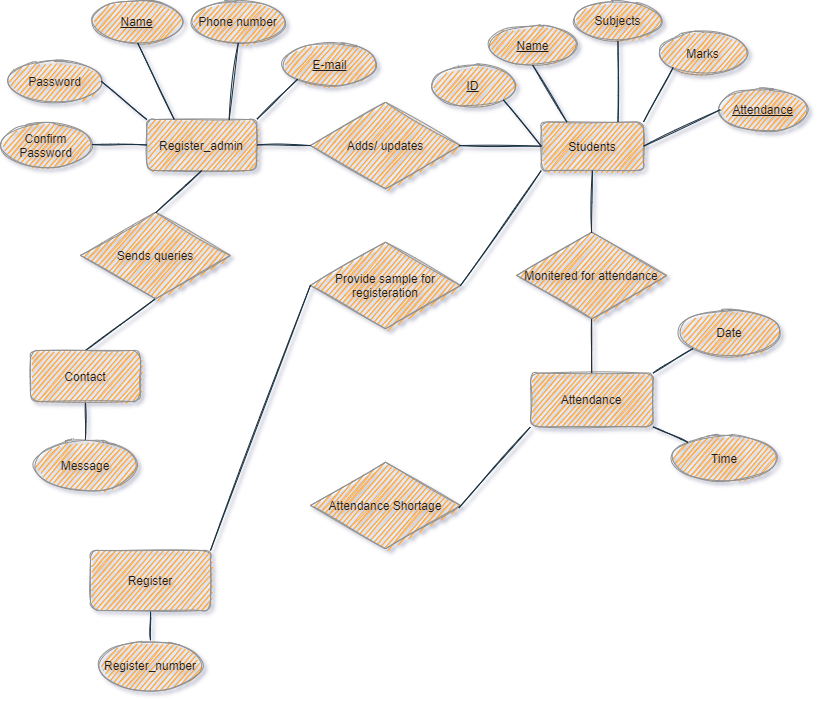

The diagram above was exported from draw.io. Its source (the exported page's mxGraphModel, read from the mxfile embedded in the PNG):
<mxGraphModel dx="868" dy="563" grid="0" gridSize="10" guides="1" tooltips="1" connect="1" arrows="1" fold="1" page="1" pageScale="1" pageWidth="850" pageHeight="1100" background="none" math="0" shadow="1" extFonts="Permanent Marker^https://fonts.googleapis.com/css?family=Permanent+Marker">
  <root>
    <mxCell id="0" />
    <mxCell id="1" parent="0" />
    <mxCell id="sT6DB3p8xvieUuNdIyiT-24" value="" style="group;fontColor=#1A1A1A;sketch=1;rounded=1;" parent="1" vertex="1" connectable="0">
      <mxGeometry x="30" y="140" width="375" height="170" as="geometry" />
    </mxCell>
    <mxCell id="sT6DB3p8xvieUuNdIyiT-3" value="Register_admin" style="whiteSpace=wrap;html=1;fillColor=#F5AB50;strokeColor=#909090;fontColor=#1A1A1A;sketch=1;rounded=1;" parent="sT6DB3p8xvieUuNdIyiT-24" vertex="1">
      <mxGeometry x="146.3414634146342" y="119.00000000000001" width="109.75609756097568" height="50.99999999999998" as="geometry" />
    </mxCell>
    <mxCell id="sT6DB3p8xvieUuNdIyiT-6" value="&lt;u&gt;Name&lt;/u&gt;" style="ellipse;whiteSpace=wrap;html=1;fillColor=#F5AB50;strokeColor=#909090;fontColor=#1A1A1A;sketch=1;rounded=1;" parent="sT6DB3p8xvieUuNdIyiT-24" vertex="1">
      <mxGeometry x="91.46341463414637" width="91.46341463414637" height="42.5" as="geometry" />
    </mxCell>
    <mxCell id="sT6DB3p8xvieUuNdIyiT-9" value="Confirm Password" style="ellipse;whiteSpace=wrap;html=1;fillColor=#F5AB50;strokeColor=#909090;fontColor=#1A1A1A;sketch=1;rounded=1;" parent="sT6DB3p8xvieUuNdIyiT-24" vertex="1">
      <mxGeometry y="123.2500000000001" width="91.46341463414637" height="42.5" as="geometry" />
    </mxCell>
    <mxCell id="sT6DB3p8xvieUuNdIyiT-10" value="Password" style="ellipse;whiteSpace=wrap;html=1;fillColor=#F5AB50;strokeColor=#909090;fontColor=#1A1A1A;sketch=1;rounded=1;" parent="sT6DB3p8xvieUuNdIyiT-24" vertex="1">
      <mxGeometry x="9.146341463414638" y="59.50000000000001" width="91.46341463414637" height="42.5" as="geometry" />
    </mxCell>
    <mxCell id="sT6DB3p8xvieUuNdIyiT-11" value="Phone number" style="ellipse;whiteSpace=wrap;html=1;fillColor=#F5AB50;strokeColor=#909090;fontColor=#1A1A1A;sketch=1;rounded=1;" parent="sT6DB3p8xvieUuNdIyiT-24" vertex="1">
      <mxGeometry x="192.07317073170745" width="91.46341463414637" height="42.5" as="geometry" />
    </mxCell>
    <mxCell id="sT6DB3p8xvieUuNdIyiT-12" value="&lt;u&gt;E-mail&lt;/u&gt;" style="ellipse;whiteSpace=wrap;html=1;fillColor=#F5AB50;strokeColor=#909090;fontColor=#1A1A1A;sketch=1;rounded=1;" parent="sT6DB3p8xvieUuNdIyiT-24" vertex="1">
      <mxGeometry x="283.53658536585385" y="42.5" width="91.46341463414637" height="42.5" as="geometry" />
    </mxCell>
    <mxCell id="sT6DB3p8xvieUuNdIyiT-15" value="" style="endArrow=none;html=1;exitX=1;exitY=0;exitDx=0;exitDy=0;entryX=0;entryY=1;entryDx=0;entryDy=0;strokeColor=#182E3E;fontColor=#1A1A1A;sketch=1;labelBackgroundColor=#EEEEEE;" parent="sT6DB3p8xvieUuNdIyiT-24" source="sT6DB3p8xvieUuNdIyiT-3" target="sT6DB3p8xvieUuNdIyiT-12" edge="1">
      <mxGeometry width="50" height="50" relative="1" as="geometry">
        <mxPoint x="338.41463414634165" y="119.00000000000001" as="sourcePoint" />
        <mxPoint x="384.1463414634149" y="76.49999999999997" as="targetPoint" />
      </mxGeometry>
    </mxCell>
    <mxCell id="sT6DB3p8xvieUuNdIyiT-16" value="" style="endArrow=none;html=1;entryX=0.5;entryY=1;entryDx=0;entryDy=0;exitX=0.75;exitY=0;exitDx=0;exitDy=0;strokeColor=#182E3E;fontColor=#1A1A1A;sketch=1;labelBackgroundColor=#EEEEEE;" parent="sT6DB3p8xvieUuNdIyiT-24" source="sT6DB3p8xvieUuNdIyiT-3" target="sT6DB3p8xvieUuNdIyiT-11" edge="1">
      <mxGeometry width="50" height="50" relative="1" as="geometry">
        <mxPoint x="338.41463414634165" y="119.00000000000001" as="sourcePoint" />
        <mxPoint x="384.1463414634149" y="76.49999999999997" as="targetPoint" />
      </mxGeometry>
    </mxCell>
    <mxCell id="sT6DB3p8xvieUuNdIyiT-17" value="" style="endArrow=none;html=1;entryX=0.5;entryY=1;entryDx=0;entryDy=0;exitX=0.25;exitY=0;exitDx=0;exitDy=0;strokeColor=#182E3E;fontColor=#1A1A1A;sketch=1;labelBackgroundColor=#EEEEEE;" parent="sT6DB3p8xvieUuNdIyiT-24" source="sT6DB3p8xvieUuNdIyiT-3" target="sT6DB3p8xvieUuNdIyiT-6" edge="1">
      <mxGeometry width="50" height="50" relative="1" as="geometry">
        <mxPoint x="237.80487804878055" y="127.5" as="sourcePoint" />
        <mxPoint x="246.95121951219525" y="50.99999999999998" as="targetPoint" />
      </mxGeometry>
    </mxCell>
    <mxCell id="sT6DB3p8xvieUuNdIyiT-18" value="" style="endArrow=none;html=1;entryX=0;entryY=0;entryDx=0;entryDy=0;exitX=1;exitY=0.5;exitDx=0;exitDy=0;strokeColor=#182E3E;fontColor=#1A1A1A;sketch=1;labelBackgroundColor=#EEEEEE;" parent="sT6DB3p8xvieUuNdIyiT-24" source="sT6DB3p8xvieUuNdIyiT-10" target="sT6DB3p8xvieUuNdIyiT-3" edge="1">
      <mxGeometry width="50" height="50" relative="1" as="geometry">
        <mxPoint x="246.95121951219525" y="135.99999999999991" as="sourcePoint" />
        <mxPoint x="256.0975609756096" y="59.50000000000001" as="targetPoint" />
      </mxGeometry>
    </mxCell>
    <mxCell id="sT6DB3p8xvieUuNdIyiT-19" value="" style="endArrow=none;html=1;exitX=0;exitY=0.5;exitDx=0;exitDy=0;strokeColor=#182E3E;fontColor=#1A1A1A;sketch=1;labelBackgroundColor=#EEEEEE;" parent="sT6DB3p8xvieUuNdIyiT-24" source="sT6DB3p8xvieUuNdIyiT-3" target="sT6DB3p8xvieUuNdIyiT-9" edge="1">
      <mxGeometry width="50" height="50" relative="1" as="geometry">
        <mxPoint x="256.0975609756096" y="144.5000000000001" as="sourcePoint" />
        <mxPoint x="265.2439024390247" y="67.99999999999996" as="targetPoint" />
      </mxGeometry>
    </mxCell>
    <mxCell id="sT6DB3p8xvieUuNdIyiT-30" value="" style="group;fontColor=#1A1A1A;sketch=1;rounded=1;" parent="1" vertex="1" connectable="0">
      <mxGeometry x="460" y="140" width="375" height="170" as="geometry" />
    </mxCell>
    <mxCell id="sT6DB3p8xvieUuNdIyiT-4" value="Students" style="whiteSpace=wrap;html=1;fillColor=#F5AB50;strokeColor=#909090;fontColor=#1A1A1A;sketch=1;rounded=1;" parent="sT6DB3p8xvieUuNdIyiT-30" vertex="1">
      <mxGeometry x="110.79545454545455" y="121.42857142857143" width="102.27272727272728" height="48.57142857142857" as="geometry" />
    </mxCell>
    <mxCell id="sT6DB3p8xvieUuNdIyiT-7" value="&lt;u&gt;ID&lt;/u&gt;" style="ellipse;whiteSpace=wrap;html=1;fillColor=#F5AB50;strokeColor=#909090;fontColor=#1A1A1A;sketch=1;rounded=1;" parent="sT6DB3p8xvieUuNdIyiT-30" vertex="1">
      <mxGeometry y="64.76190476190476" width="85.22727272727273" height="40.476190476190474" as="geometry" />
    </mxCell>
    <mxCell id="sT6DB3p8xvieUuNdIyiT-20" value="&lt;u&gt;Attendance&lt;/u&gt;" style="ellipse;whiteSpace=wrap;html=1;fillColor=#F5AB50;strokeColor=#909090;fontColor=#1A1A1A;sketch=1;rounded=1;" parent="sT6DB3p8xvieUuNdIyiT-30" vertex="1">
      <mxGeometry x="289.77272727272725" y="89.04761904761905" width="85.22727272727273" height="40.476190476190474" as="geometry" />
    </mxCell>
    <mxCell id="sT6DB3p8xvieUuNdIyiT-21" value="Marks" style="ellipse;whiteSpace=wrap;html=1;fillColor=#F5AB50;strokeColor=#909090;fontColor=#1A1A1A;sketch=1;rounded=1;" parent="sT6DB3p8xvieUuNdIyiT-30" vertex="1">
      <mxGeometry x="230.11363636363637" y="32.38095238095238" width="85.22727272727273" height="40.476190476190474" as="geometry" />
    </mxCell>
    <mxCell id="sT6DB3p8xvieUuNdIyiT-22" value="Subjects" style="ellipse;whiteSpace=wrap;html=1;fillColor=#F5AB50;strokeColor=#909090;fontColor=#1A1A1A;sketch=1;rounded=1;" parent="sT6DB3p8xvieUuNdIyiT-30" vertex="1">
      <mxGeometry x="144.88636363636363" width="85.22727272727273" height="40.476190476190474" as="geometry" />
    </mxCell>
    <mxCell id="sT6DB3p8xvieUuNdIyiT-23" value="&lt;u&gt;Name&lt;/u&gt;" style="ellipse;whiteSpace=wrap;html=1;fillColor=#F5AB50;strokeColor=#909090;fontColor=#1A1A1A;sketch=1;rounded=1;" parent="sT6DB3p8xvieUuNdIyiT-30" vertex="1">
      <mxGeometry x="59.659090909090914" y="24.285714285714285" width="85.22727272727273" height="40.476190476190474" as="geometry" />
    </mxCell>
    <mxCell id="sT6DB3p8xvieUuNdIyiT-25" value="" style="endArrow=none;html=1;entryX=0;entryY=1;entryDx=0;entryDy=0;exitX=1;exitY=0;exitDx=0;exitDy=0;strokeColor=#182E3E;fontColor=#1A1A1A;sketch=1;labelBackgroundColor=#EEEEEE;" parent="sT6DB3p8xvieUuNdIyiT-30" source="sT6DB3p8xvieUuNdIyiT-4" target="sT6DB3p8xvieUuNdIyiT-21" edge="1">
      <mxGeometry width="50" height="50" relative="1" as="geometry">
        <mxPoint x="221.5909090909091" y="178.0952380952381" as="sourcePoint" />
        <mxPoint x="264.20454545454544" y="137.61904761904762" as="targetPoint" />
      </mxGeometry>
    </mxCell>
    <mxCell id="sT6DB3p8xvieUuNdIyiT-26" value="" style="endArrow=none;html=1;entryX=0;entryY=0.5;entryDx=0;entryDy=0;exitX=1;exitY=0.5;exitDx=0;exitDy=0;strokeColor=#182E3E;fontColor=#1A1A1A;sketch=1;labelBackgroundColor=#EEEEEE;" parent="sT6DB3p8xvieUuNdIyiT-30" source="sT6DB3p8xvieUuNdIyiT-4" target="sT6DB3p8xvieUuNdIyiT-20" edge="1">
      <mxGeometry width="50" height="50" relative="1" as="geometry">
        <mxPoint x="230.11363636363657" y="186.1904761904762" as="sourcePoint" />
        <mxPoint x="272.7272727272729" y="145.71428571428572" as="targetPoint" />
      </mxGeometry>
    </mxCell>
    <mxCell id="sT6DB3p8xvieUuNdIyiT-27" value="" style="endArrow=none;html=1;entryX=0.5;entryY=1;entryDx=0;entryDy=0;exitX=0.75;exitY=0;exitDx=0;exitDy=0;strokeColor=#182E3E;fontColor=#1A1A1A;sketch=1;labelBackgroundColor=#EEEEEE;" parent="sT6DB3p8xvieUuNdIyiT-30" source="sT6DB3p8xvieUuNdIyiT-4" target="sT6DB3p8xvieUuNdIyiT-22" edge="1">
      <mxGeometry width="50" height="50" relative="1" as="geometry">
        <mxPoint x="238.63636363636382" y="194.28571428571428" as="sourcePoint" />
        <mxPoint x="281.2500000000002" y="153.80952380952382" as="targetPoint" />
      </mxGeometry>
    </mxCell>
    <mxCell id="sT6DB3p8xvieUuNdIyiT-28" value="" style="endArrow=none;html=1;entryX=0.5;entryY=1;entryDx=0;entryDy=0;exitX=0.25;exitY=0;exitDx=0;exitDy=0;strokeColor=#182E3E;fontColor=#1A1A1A;sketch=1;labelBackgroundColor=#EEEEEE;" parent="sT6DB3p8xvieUuNdIyiT-30" source="sT6DB3p8xvieUuNdIyiT-4" target="sT6DB3p8xvieUuNdIyiT-23" edge="1">
      <mxGeometry width="50" height="50" relative="1" as="geometry">
        <mxPoint x="247.1590909090911" y="202.38095238095238" as="sourcePoint" />
        <mxPoint x="289.7727272727275" y="161.9047619047619" as="targetPoint" />
      </mxGeometry>
    </mxCell>
    <mxCell id="sT6DB3p8xvieUuNdIyiT-29" value="" style="endArrow=none;html=1;exitX=1;exitY=1;exitDx=0;exitDy=0;entryX=0;entryY=0.5;entryDx=0;entryDy=0;strokeColor=#182E3E;fontColor=#1A1A1A;sketch=1;labelBackgroundColor=#EEEEEE;" parent="sT6DB3p8xvieUuNdIyiT-30" source="sT6DB3p8xvieUuNdIyiT-7" target="sT6DB3p8xvieUuNdIyiT-4" edge="1">
      <mxGeometry width="50" height="50" relative="1" as="geometry">
        <mxPoint x="255.6818181818184" y="210.47619047619048" as="sourcePoint" />
        <mxPoint x="298.29545454545473" y="170" as="targetPoint" />
      </mxGeometry>
    </mxCell>
    <mxCell id="sT6DB3p8xvieUuNdIyiT-35" value="" style="group;fontColor=#1A1A1A;sketch=1;rounded=1;" parent="1" vertex="1" connectable="0">
      <mxGeometry x="560" y="450" width="250" height="170" as="geometry" />
    </mxCell>
    <mxCell id="sT6DB3p8xvieUuNdIyiT-5" value="Attendance" style="whiteSpace=wrap;html=1;fillColor=#F5AB50;strokeColor=#909090;fontColor=#1A1A1A;sketch=1;rounded=1;" parent="sT6DB3p8xvieUuNdIyiT-35" vertex="1">
      <mxGeometry y="62.631578947368425" width="122.44897959183672" height="53.68421052631579" as="geometry" />
    </mxCell>
    <mxCell id="sT6DB3p8xvieUuNdIyiT-8" value="Date" style="ellipse;whiteSpace=wrap;html=1;fillColor=#F5AB50;strokeColor=#909090;fontColor=#1A1A1A;sketch=1;rounded=1;" parent="sT6DB3p8xvieUuNdIyiT-35" vertex="1">
      <mxGeometry x="147.95918367346937" width="102.04081632653059" height="44.73684210526316" as="geometry" />
    </mxCell>
    <mxCell id="sT6DB3p8xvieUuNdIyiT-31" value="Time" style="ellipse;whiteSpace=wrap;html=1;fillColor=#F5AB50;strokeColor=#909090;fontColor=#1A1A1A;sketch=1;rounded=1;" parent="sT6DB3p8xvieUuNdIyiT-35" vertex="1">
      <mxGeometry x="142.85714285714283" y="125.26315789473685" width="102.04081632653059" height="44.73684210526316" as="geometry" />
    </mxCell>
    <mxCell id="sT6DB3p8xvieUuNdIyiT-32" value="" style="endArrow=none;html=1;entryX=0;entryY=1;entryDx=0;entryDy=0;exitX=1;exitY=0;exitDx=0;exitDy=0;strokeColor=#182E3E;fontColor=#1A1A1A;sketch=1;labelBackgroundColor=#EEEEEE;" parent="sT6DB3p8xvieUuNdIyiT-35" source="sT6DB3p8xvieUuNdIyiT-5" target="sT6DB3p8xvieUuNdIyiT-8" edge="1">
      <mxGeometry width="50" height="50" relative="1" as="geometry">
        <mxPoint x="-224.48979591836735" y="-107.36842105263158" as="sourcePoint" />
        <mxPoint x="-173.46938775510205" y="-152.10526315789474" as="targetPoint" />
      </mxGeometry>
    </mxCell>
    <mxCell id="sT6DB3p8xvieUuNdIyiT-33" value="" style="endArrow=none;html=1;exitX=1;exitY=1;exitDx=0;exitDy=0;entryX=0;entryY=0;entryDx=0;entryDy=0;strokeColor=#182E3E;fontColor=#1A1A1A;sketch=1;labelBackgroundColor=#EEEEEE;" parent="sT6DB3p8xvieUuNdIyiT-35" source="sT6DB3p8xvieUuNdIyiT-5" target="sT6DB3p8xvieUuNdIyiT-31" edge="1">
      <mxGeometry width="50" height="50" relative="1" as="geometry">
        <mxPoint x="-214.28571428571422" y="-98.42105263157895" as="sourcePoint" />
        <mxPoint x="153.0612244897959" y="143.1578947368421" as="targetPoint" />
      </mxGeometry>
    </mxCell>
    <mxCell id="sT6DB3p8xvieUuNdIyiT-37" value="Monitered for attendance" style="html=1;whiteSpace=wrap;aspect=fixed;shape=isoRectangle;fillColor=#F5AB50;strokeColor=#909090;fontColor=#1A1A1A;sketch=1;rounded=1;" parent="1" vertex="1">
      <mxGeometry x="546.22" y="370" width="150" height="90" as="geometry" />
    </mxCell>
    <mxCell id="sT6DB3p8xvieUuNdIyiT-38" value="Adds/ updates" style="html=1;whiteSpace=wrap;aspect=fixed;shape=isoRectangle;fillColor=#F5AB50;strokeColor=#909090;fontColor=#1A1A1A;sketch=1;rounded=1;" parent="1" vertex="1">
      <mxGeometry x="340" y="240" width="150" height="90" as="geometry" />
    </mxCell>
    <mxCell id="sT6DB3p8xvieUuNdIyiT-39" value="Provide sample for registeration" style="html=1;whiteSpace=wrap;aspect=fixed;shape=isoRectangle;fillColor=#F5AB50;strokeColor=#909090;fontColor=#1A1A1A;sketch=1;rounded=1;" parent="1" vertex="1">
      <mxGeometry x="340" y="380" width="150" height="90" as="geometry" />
    </mxCell>
    <mxCell id="sT6DB3p8xvieUuNdIyiT-48" style="edgeStyle=none;orthogonalLoop=1;jettySize=auto;html=1;exitX=1;exitY=0;exitDx=0;exitDy=0;entryX=0;entryY=0.495;entryDx=0;entryDy=0;entryPerimeter=0;endArrow=none;endFill=0;strokeColor=#182E3E;fontColor=#1A1A1A;sketch=1;labelBackgroundColor=#EEEEEE;" parent="1" source="sT6DB3p8xvieUuNdIyiT-41" target="sT6DB3p8xvieUuNdIyiT-39" edge="1">
      <mxGeometry relative="1" as="geometry" />
    </mxCell>
    <mxCell id="sT6DB3p8xvieUuNdIyiT-56" style="edgeStyle=none;orthogonalLoop=1;jettySize=auto;html=1;exitX=0.5;exitY=1;exitDx=0;exitDy=0;entryX=0.5;entryY=0;entryDx=0;entryDy=0;endArrow=none;endFill=0;strokeColor=#182E3E;fontColor=#1A1A1A;sketch=1;labelBackgroundColor=#EEEEEE;" parent="1" source="sT6DB3p8xvieUuNdIyiT-41" target="sT6DB3p8xvieUuNdIyiT-42" edge="1">
      <mxGeometry relative="1" as="geometry" />
    </mxCell>
    <mxCell id="sT6DB3p8xvieUuNdIyiT-41" value="Register" style="whiteSpace=wrap;html=1;fillColor=#F5AB50;strokeColor=#909090;fontColor=#1A1A1A;sketch=1;rounded=1;" parent="1" vertex="1">
      <mxGeometry x="120" y="690" width="120" height="60" as="geometry" />
    </mxCell>
    <mxCell id="sT6DB3p8xvieUuNdIyiT-42" value="Register_number" style="ellipse;whiteSpace=wrap;html=1;fillColor=#F5AB50;strokeColor=#909090;fontColor=#1A1A1A;sketch=1;rounded=1;" parent="1" vertex="1">
      <mxGeometry x="130" y="780" width="100" height="50" as="geometry" />
    </mxCell>
    <mxCell id="sT6DB3p8xvieUuNdIyiT-43" value="Sends queries" style="html=1;whiteSpace=wrap;aspect=fixed;shape=isoRectangle;fillColor=#F5AB50;strokeColor=#909090;fontColor=#1A1A1A;sketch=1;rounded=1;" parent="1" vertex="1">
      <mxGeometry x="110" y="350" width="150" height="90" as="geometry" />
    </mxCell>
    <mxCell id="sT6DB3p8xvieUuNdIyiT-54" style="edgeStyle=none;orthogonalLoop=1;jettySize=auto;html=1;exitX=0.5;exitY=0;exitDx=0;exitDy=0;entryX=0.495;entryY=0.986;entryDx=0;entryDy=0;entryPerimeter=0;endArrow=none;endFill=0;strokeColor=#182E3E;fontColor=#1A1A1A;sketch=1;labelBackgroundColor=#EEEEEE;" parent="1" source="sT6DB3p8xvieUuNdIyiT-45" target="sT6DB3p8xvieUuNdIyiT-43" edge="1">
      <mxGeometry relative="1" as="geometry" />
    </mxCell>
    <mxCell id="sT6DB3p8xvieUuNdIyiT-55" style="edgeStyle=none;orthogonalLoop=1;jettySize=auto;html=1;exitX=0.5;exitY=1;exitDx=0;exitDy=0;entryX=0.5;entryY=0;entryDx=0;entryDy=0;endArrow=none;endFill=0;strokeColor=#182E3E;fontColor=#1A1A1A;sketch=1;labelBackgroundColor=#EEEEEE;" parent="1" source="sT6DB3p8xvieUuNdIyiT-45" target="sT6DB3p8xvieUuNdIyiT-46" edge="1">
      <mxGeometry relative="1" as="geometry" />
    </mxCell>
    <mxCell id="sT6DB3p8xvieUuNdIyiT-45" value="Contact" style="whiteSpace=wrap;html=1;fillColor=#F5AB50;strokeColor=#909090;fontColor=#1A1A1A;sketch=1;rounded=1;" parent="1" vertex="1">
      <mxGeometry x="60" y="490" width="109.75609756097568" height="50.99999999999998" as="geometry" />
    </mxCell>
    <mxCell id="sT6DB3p8xvieUuNdIyiT-46" value="Message" style="ellipse;whiteSpace=wrap;html=1;fillColor=#F5AB50;strokeColor=#909090;fontColor=#1A1A1A;sketch=1;rounded=1;" parent="1" vertex="1">
      <mxGeometry x="64.88" y="580" width="100" height="50" as="geometry" />
    </mxCell>
    <mxCell id="sT6DB3p8xvieUuNdIyiT-47" style="orthogonalLoop=1;jettySize=auto;html=1;exitX=0;exitY=1;exitDx=0;exitDy=0;endArrow=none;endFill=0;strokeColor=#182E3E;fontColor=#1A1A1A;sketch=1;labelBackgroundColor=#EEEEEE;" parent="1" source="sT6DB3p8xvieUuNdIyiT-4" edge="1">
      <mxGeometry relative="1" as="geometry">
        <mxPoint x="490" y="425" as="targetPoint" />
      </mxGeometry>
    </mxCell>
    <mxCell id="sT6DB3p8xvieUuNdIyiT-49" style="edgeStyle=none;orthogonalLoop=1;jettySize=auto;html=1;exitX=1;exitY=0.5;exitDx=0;exitDy=0;endArrow=none;endFill=0;strokeColor=#182E3E;fontColor=#1A1A1A;sketch=1;labelBackgroundColor=#EEEEEE;" parent="1" source="sT6DB3p8xvieUuNdIyiT-3" edge="1">
      <mxGeometry relative="1" as="geometry">
        <mxPoint x="340" y="285.0588235294118" as="targetPoint" />
      </mxGeometry>
    </mxCell>
    <mxCell id="sT6DB3p8xvieUuNdIyiT-50" style="edgeStyle=none;orthogonalLoop=1;jettySize=auto;html=1;exitX=0;exitY=0.5;exitDx=0;exitDy=0;entryX=0.989;entryY=0.501;entryDx=0;entryDy=0;entryPerimeter=0;endArrow=none;endFill=0;strokeColor=#182E3E;fontColor=#1A1A1A;sketch=1;labelBackgroundColor=#EEEEEE;" parent="1" source="sT6DB3p8xvieUuNdIyiT-4" target="sT6DB3p8xvieUuNdIyiT-38" edge="1">
      <mxGeometry relative="1" as="geometry" />
    </mxCell>
    <mxCell id="sT6DB3p8xvieUuNdIyiT-51" style="edgeStyle=none;orthogonalLoop=1;jettySize=auto;html=1;exitX=0.5;exitY=1;exitDx=0;exitDy=0;endArrow=none;endFill=0;entryX=0.5;entryY=0.032;entryDx=0;entryDy=0;entryPerimeter=0;strokeColor=#182E3E;fontColor=#1A1A1A;sketch=1;labelBackgroundColor=#EEEEEE;" parent="1" source="sT6DB3p8xvieUuNdIyiT-4" target="sT6DB3p8xvieUuNdIyiT-37" edge="1">
      <mxGeometry relative="1" as="geometry">
        <mxPoint x="622" y="370" as="targetPoint" />
      </mxGeometry>
    </mxCell>
    <mxCell id="sT6DB3p8xvieUuNdIyiT-52" style="edgeStyle=none;orthogonalLoop=1;jettySize=auto;html=1;exitX=0.5;exitY=0;exitDx=0;exitDy=0;entryX=0.499;entryY=0.978;entryDx=0;entryDy=0;entryPerimeter=0;endArrow=none;endFill=0;strokeColor=#182E3E;fontColor=#1A1A1A;sketch=1;labelBackgroundColor=#EEEEEE;" parent="1" source="sT6DB3p8xvieUuNdIyiT-5" target="sT6DB3p8xvieUuNdIyiT-37" edge="1">
      <mxGeometry relative="1" as="geometry" />
    </mxCell>
    <mxCell id="sT6DB3p8xvieUuNdIyiT-53" style="edgeStyle=none;orthogonalLoop=1;jettySize=auto;html=1;exitX=0.5;exitY=1;exitDx=0;exitDy=0;entryX=0.501;entryY=0.026;entryDx=0;entryDy=0;entryPerimeter=0;endArrow=none;endFill=0;strokeColor=#182E3E;fontColor=#1A1A1A;sketch=1;labelBackgroundColor=#EEEEEE;" parent="1" source="sT6DB3p8xvieUuNdIyiT-3" target="sT6DB3p8xvieUuNdIyiT-43" edge="1">
      <mxGeometry relative="1" as="geometry" />
    </mxCell>
    <mxCell id="sT6DB3p8xvieUuNdIyiT-57" value="Attendance Shortage" style="html=1;whiteSpace=wrap;aspect=fixed;shape=isoRectangle;fillColor=#F5AB50;strokeColor=#909090;fontColor=#1A1A1A;sketch=1;rounded=1;" parent="1" vertex="1">
      <mxGeometry x="340" y="600" width="150" height="90" as="geometry" />
    </mxCell>
    <mxCell id="sT6DB3p8xvieUuNdIyiT-58" style="edgeStyle=none;orthogonalLoop=1;jettySize=auto;html=1;exitX=0;exitY=1;exitDx=0;exitDy=0;entryX=0.989;entryY=0.527;entryDx=0;entryDy=0;entryPerimeter=0;endArrow=none;endFill=0;strokeColor=#182E3E;fontColor=#1A1A1A;sketch=1;labelBackgroundColor=#EEEEEE;" parent="1" source="sT6DB3p8xvieUuNdIyiT-5" target="sT6DB3p8xvieUuNdIyiT-57" edge="1">
      <mxGeometry relative="1" as="geometry" />
    </mxCell>
  </root>
</mxGraphModel>